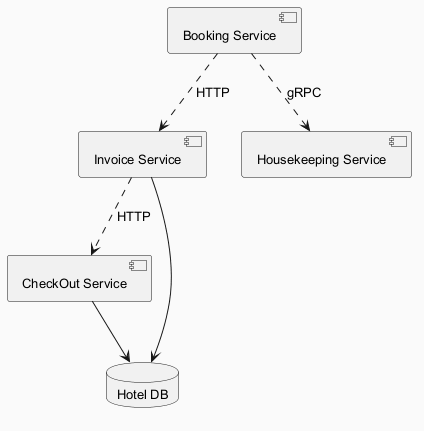

The diagram above was rendered by PlantUML. Its source (embedded in the PNG):
@startuml
skinparam backgroundColor #FAFAFA
skinparam classBackgroundColor #FFF3E0
skinparam classBorderColor #E65100
skinparam defaultFontSize 13
component "CheckOut Service" as C_CheckOutService
component "Invoice Service" as C_InvoiceService
component "Housekeeping Service" as C_HousekeepingService
component "Booking Service" as C_BookingService
database "Hotel DB" as DB_hotel
C_CheckOutService --> DB_hotel
C_InvoiceService --> DB_hotel
C_BookingService ..> C_HousekeepingService : gRPC
C_InvoiceService ..> C_CheckOutService : HTTP
C_BookingService ..> C_InvoiceService : HTTP
@enduml